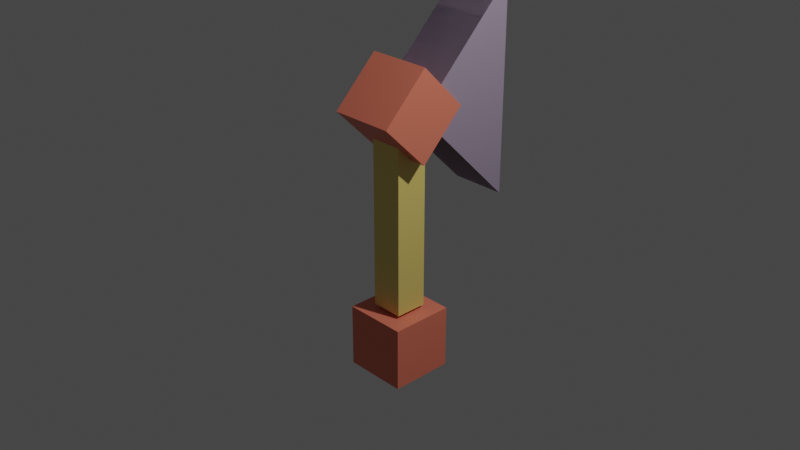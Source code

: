 # Source: axe.blend  (saved by Blender 2.80.75; exported with 4.5.12 LTS)
import bpy
from mathutils import Matrix  # noqa: F401  (used for matrix-valued properties, if any)

bpy.ops.wm.read_factory_settings(use_empty=True)
scene = bpy.context.scene
scene.name = 'Scene'

# ---- collections
col_collection = bpy.data.collections.new('Collection'); scene.collection.children.link(col_collection)

# ---- materials (node trees are filled in below, after node groups)
mat_material = bpy.data.materials.new('Material')
mat_material.alpha_threshold = 0.0
mat_material.use_transparent_shadow = False
mat_material.line_color = (0.0, 0.0, 0.0, 1.0)
mat_material_001 = bpy.data.materials.new('Material.001')
mat_material_001.use_transparent_shadow = False
mat_material_002 = bpy.data.materials.new('Material.002')
mat_material_002.use_transparent_shadow = False

# ---- material node trees
mat_material.use_nodes = True; mat_material.node_tree.nodes.clear()
_N = mat_material.node_tree.nodes; _L = mat_material.node_tree.links
n0 = _N.new('ShaderNodeOutputMaterial'); n0.name = 'Material Output'; n0.location = (300, 300)
n1 = _N.new('ShaderNodeBsdfPrincipled'); n1.name = 'Principled BSDF'; n1.location = (10, 300)
n1.distribution = 'GGX'
n1.subsurface_method = 'BURLEY'
n1.inputs[0].default_value = (0.8, 0.6338, 0.1729, 1.0)
n1.inputs[2].default_value = 0.4
n1.inputs[3].default_value = 1.45
n1.inputs[27].default_value = (0.0, 0.0, 0.0, 1.0)
n1.inputs[28].default_value = 1.0
_L.new(n1.outputs[0], n0.inputs[0])
n0.is_active_output = True
mat_material_001.use_nodes = True; mat_material_001.node_tree.nodes.clear()
_N = mat_material_001.node_tree.nodes; _L = mat_material_001.node_tree.links
n0 = _N.new('ShaderNodeOutputMaterial'); n0.name = 'Material Output'; n0.location = (300, 300)
n1 = _N.new('ShaderNodeBsdfPrincipled'); n1.name = 'Principled BSDF'; n1.location = (10, 300)
n1.distribution = 'GGX'
n1.subsurface_method = 'BURLEY'
n1.inputs[0].default_value = (0.8, 0.1982, 0.1257, 1.0)
n1.inputs[3].default_value = 1.45
n1.inputs[27].default_value = (0.0, 0.0, 0.0, 1.0)
n1.inputs[28].default_value = 1.0
_L.new(n1.outputs[0], n0.inputs[0])
n0.is_active_output = True
mat_material_002.use_nodes = True; mat_material_002.node_tree.nodes.clear()
_N = mat_material_002.node_tree.nodes; _L = mat_material_002.node_tree.links
n0 = _N.new('ShaderNodeOutputMaterial'); n0.name = 'Material Output'; n0.location = (300, 300)
n1 = _N.new('ShaderNodeBsdfPrincipled'); n1.name = 'Principled BSDF'; n1.location = (10, 300)
n1.distribution = 'GGX'
n1.subsurface_method = 'BURLEY'
n1.inputs[0].default_value = (0.5158, 0.4177, 0.5596, 1.0)
n1.inputs[1].default_value = 0.5
n1.inputs[3].default_value = 1.45
n1.inputs[27].default_value = (0.0, 0.0, 0.0, 1.0)
n1.inputs[28].default_value = 1.0
_L.new(n1.outputs[0], n0.inputs[0])
n0.is_active_output = True

# ---- world
world_world = bpy.data.worlds.new('World'); scene.world = world_world
world_world.use_nodes = True; world_world.node_tree.nodes.clear()
_N = world_world.node_tree.nodes; _L = world_world.node_tree.links
n0 = _N.new('ShaderNodeOutputWorld'); n0.name = 'World Output'; n0.location = (300, 300)
n1 = _N.new('ShaderNodeBackground'); n1.name = 'Background'; n1.location = (10, 300)
n1.inputs[0].default_value = (0.05088, 0.05088, 0.05088, 1.0)
_L.new(n1.outputs[0], n0.inputs[0])
n0.is_active_output = True
world_world.color = (0.05088, 0.05088, 0.05088)
world_world.use_sun_shadow = False
world_world.sun_shadow_jitter_overblur = 0.0

# ---- cameras
cam_camera = bpy.data.cameras.new('Camera')
cam_camera.clip_end = 100.0
cam_camera.ortho_scale = 7.314

# ---- lights
light_light = bpy.data.lights.new('Light', 'POINT')
light_light.transmission_factor = 0.0
light_light.energy = 1000.0
light_light.shadow_soft_size = 0.1
light_light.shadow_maximum_resolution = 0.006
light_light.use_absolute_resolution = True

# ---- meshes
me_cube = bpy.data.meshes.new('Cube')
me_cube.from_pydata([(1.0, 1.0, 1.0), (1.0, 1.0, -1.0), (1.0, -1.0, 1.0), (1.0, -1.0, -1.0), (-1.0, 1.0, 1.0), (-1.0, 1.0, -1.0), (-1.0, -1.0, 1.0), (-1.0, -1.0, -1.0)], [], [(0, 4, 6, 2), (3, 2, 6, 7), (7, 6, 4, 5), (5, 1, 3, 7), (1, 0, 2, 3), (5, 4, 0, 1)])
_uv = me_cube.uv_layers.new(name='UVMap')
_uv.uv.foreach_set('vector', [0.375, 0.0, 0.625, 0.0, 0.625, 0.25, 0.375, 0.25, 0.375, 0.25, 0.625, 0.25, 0.625, 0.5, 0.375, 0.5, 0.375, 0.5, 0.625, 0.5, 0.625, 0.75, 0.375, 0.75, 0.375, 0.75, 0.625, 0.75, 0.625, 1.0, 0.375, 1.0, 0.125, 0.5, 0.375, 0.5, 0.375, 0.75, 0.125, 0.75, 0.625, 0.5, 0.875, 0.5, 0.875, 0.75, 0.625, 0.75])
me_cube.materials.append(mat_material)
me_cube.use_remesh_preserve_volume = False
me_cube.use_remesh_preserve_attributes = False
me_cube.use_mirror_vertex_groups = False
me_cube.update()
me_cube_001 = bpy.data.meshes.new('Cube.001')
me_cube_001.from_pydata([(-1.0, -1.0, -1.0), (-1.0, -1.0, 1.0), (-1.0, 1.0, -1.0), (-1.0, 1.0, 1.0), (1.0, -1.0, -1.0), (1.0, -1.0, 1.0), (1.0, 1.0, -1.0), (1.0, 1.0, 1.0)], [], [(0, 1, 3, 2), (2, 3, 7, 6), (6, 7, 5, 4), (4, 5, 1, 0), (2, 6, 4, 0), (7, 3, 1, 5)])
_uv = me_cube_001.uv_layers.new(name='UVMap')
_uv.uv.foreach_set('vector', [0.375, 0.0, 0.625, 0.0, 0.625, 0.25, 0.375, 0.25, 0.375, 0.25, 0.625, 0.25, 0.625, 0.5, 0.375, 0.5, 0.375, 0.5, 0.625, 0.5, 0.625, 0.75, 0.375, 0.75, 0.375, 0.75, 0.625, 0.75, 0.625, 1.0, 0.375, 1.0, 0.125, 0.5, 0.375, 0.5, 0.375, 0.75, 0.125, 0.75, 0.625, 0.5, 0.875, 0.5, 0.875, 0.75, 0.625, 0.75])
me_cube_001.materials.append(mat_material_001)
me_cube_001.use_remesh_preserve_volume = False
me_cube_001.use_remesh_preserve_attributes = False
me_cube_001.use_mirror_vertex_groups = False
me_cube_001.update()
me_cube_002 = bpy.data.meshes.new('Cube.002')
me_cube_002.from_pydata([(-1.0, -1.0, -1.0), (-1.0, -1.0, 1.0), (-1.0, 1.0, -1.0), (-1.0, 1.0, 1.0), (1.0, -1.0, -1.0), (1.0, -1.0, 1.0), (1.0, 1.0, -1.0), (1.0, 1.0, 1.0)], [], [(0, 1, 3, 2), (2, 3, 7, 6), (6, 7, 5, 4), (4, 5, 1, 0), (2, 6, 4, 0), (7, 3, 1, 5)])
_uv = me_cube_002.uv_layers.new(name='UVMap')
_uv.uv.foreach_set('vector', [0.375, 0.0, 0.625, 0.0, 0.625, 0.25, 0.375, 0.25, 0.375, 0.25, 0.625, 0.25, 0.625, 0.5, 0.375, 0.5, 0.375, 0.5, 0.625, 0.5, 0.625, 0.75, 0.375, 0.75, 0.375, 0.75, 0.625, 0.75, 0.625, 1.0, 0.375, 1.0, 0.125, 0.5, 0.375, 0.5, 0.375, 0.75, 0.125, 0.75, 0.625, 0.5, 0.875, 0.5, 0.875, 0.75, 0.625, 0.75])
me_cube_002.materials.append(mat_material_001)
me_cube_002.use_remesh_preserve_volume = False
me_cube_002.use_remesh_preserve_attributes = False
me_cube_002.use_mirror_vertex_groups = False
me_cube_002.update()
me_cube_003 = bpy.data.meshes.new('Cube.003')
me_cube_003.from_pydata([(-1.0, -1.0, -1.0), (-1.0, -1.0, 1.0), (-1.0, 1.0, -1.0), (1.0, -1.0, -1.0), (1.0, -1.0, 1.0), (1.0, 1.0, -1.0)], [], [(2, 0, 3, 5), (0, 1, 4, 3), (3, 4, 1, 0), (2, 5, 3, 0), (2, 1, 4, 5), (1, 2, 0), (4, 3, 5)])
_uv = me_cube_003.uv_layers.new(name='UVMap')
_uv.uv.foreach_set('vector', [0.125, 0.5, 0.125, 0.75, 0.375, 0.75, 0.375, 0.5, 0.375, 1.0, 0.625, 1.0, 0.625, 0.75, 0.375, 0.75, 0.375, 0.75, 0.625, 0.75, 0.625, 1.0, 0.375, 1.0, 0.125, 0.5, 0.375, 0.5, 0.375, 0.75, 0.125, 0.75, 0.125, 0.5, 0.625, 1.0, 0.625, 0.75, 0.375, 0.5, 0.0, 0.0, 0.0, 0.0, 0.0, 0.0, 0.0, 0.0, 0.0, 0.0, 0.0, 0.0])
me_cube_003.materials.append(mat_material_002)
me_cube_003.use_remesh_preserve_volume = False
me_cube_003.use_remesh_preserve_attributes = False
me_cube_003.use_mirror_vertex_groups = False
me_cube_003.update()

# ---- objects
ob_cube = bpy.data.objects.new('Cube', me_cube)
ob_light = bpy.data.objects.new('Light', light_light)
ob_camera = bpy.data.objects.new('Camera', cam_camera)
ob_cube_001 = bpy.data.objects.new('Cube.001', me_cube_001)
ob_cube_002 = bpy.data.objects.new('Cube.002', me_cube_002)
ob_cube_003 = bpy.data.objects.new('Cube.003', me_cube_003)

# ---- transforms, parenting, visibility, modifiers, constraints
ob_cube.location = (0.0, 0.0, 0.0)
ob_cube.scale = (0.1805, 0.18, 1.0)
ob_cube.lock_rotations_4d = False
ob_cube.empty_display_type = 'ARROWS'
ob_cube.lineart.crease_threshold = 0.0
ob_light.location = (4.076, 1.005, 5.904)
ob_light.rotation_euler = (0.6503, 0.05522, 1.866)
ob_light.lock_rotations_4d = False
ob_light.empty_display_type = 'ARROWS'
ob_light.color = (0.0, 0.0, 0.0, 0.0)
ob_light.lineart.crease_threshold = 0.0
ob_camera.location = (7.359, -6.926, 4.958)
ob_camera.rotation_euler = (1.109, 0.0, 0.8149)
ob_camera.lock_rotations_4d = False
ob_camera.empty_display_type = 'ARROWS'
ob_camera.color = (0.0, 0.0, 0.0, 0.0)
ob_camera.display_type = 'WIRE'
ob_camera.lineart.crease_threshold = 0.0
ob_cube_001.location = (0.0, 0.0, -1.388)
ob_cube_001.scale = (0.3507, 0.3507, 0.3507)
ob_cube_001.lineart.crease_threshold = 0.0
ob_cube_002.location = (0.0, 0.0, 1.187)
ob_cube_002.rotation_euler = (-0.7843, -0.0, 0.0)
ob_cube_002.scale = (0.3507, 0.3507, 0.3507)
ob_cube_002.lineart.crease_threshold = 0.0
ob_cube_003.location = (0.0, 1.161, 1.187)
ob_cube_003.rotation_euler = (-0.7843, -0.0, 0.0)
ob_cube_003.scale = (0.3081, 0.8214, 0.8214)
ob_cube_003.lineart.crease_threshold = 0.0

# ---- collection membership
col_collection.objects.link(ob_cube)
col_collection.objects.link(ob_light)
col_collection.objects.link(ob_camera)
col_collection.objects.link(ob_cube_001)
col_collection.objects.link(ob_cube_002)
col_collection.objects.link(ob_cube_003)

# ---- scene / render settings (as saved in the file)
scene.camera = ob_camera
scene.frame_start = 1; scene.frame_end = 250; scene.frame_set(1)
scene.render.engine = 'BLENDER_EEVEE_NEXT'
scene.cycles.use_denoising = False
scene.cycles.samples = 128
scene.cycles.sampling_pattern = 'TABULATED_SOBOL'
scene.cycles.use_adaptive_sampling = False
scene.cycles.use_light_tree = False
scene.view_settings.view_transform = 'Filmic'
bpy.context.view_layer.update()
